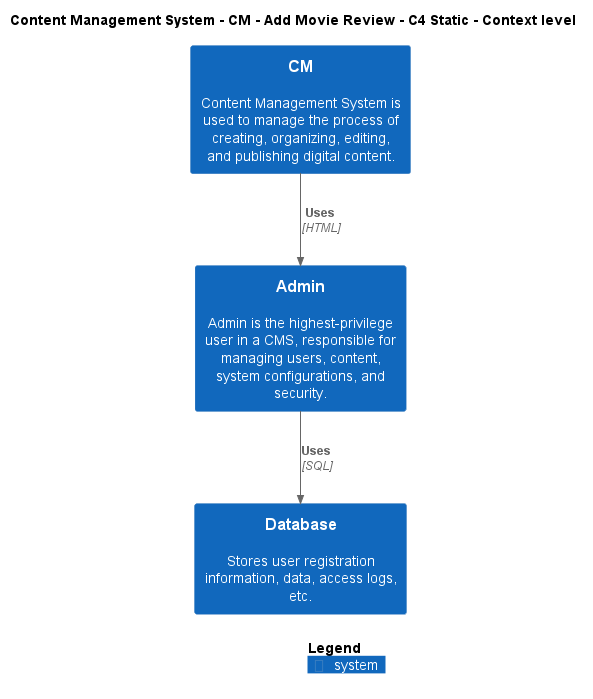

The diagram above was rendered by PlantUML. Its source (embedded in the PNG):
@startuml
!include ..\..\..\..\..\.c4s\C4_Context.puml

AddElementTag("c4interflow:lifecycle:new", $bgColor=green, $fontColor=#ffffff, $borderColor=green, $shadowing="False")
AddElementTag("c4interflow:lifecycle:changed", $bgColor=orange, $fontColor=#ffffff, $borderColor=orange, $shadowing="False")
AddElementTag("c4interflow:lifecycle:removed", $bgColor=red, $fontColor=#ffffff, $borderColor=red, $shadowing="False")

AddRelTag("c4interflow:lifecycle:new", $textColor=green, $lineColor=green)
AddRelTag("c4interflow:lifecycle:changed", $textColor=orange, $lineColor=orange)
AddRelTag("c4interflow:lifecycle:removed", $textColor=red, $lineColor=red)

SHOW_PERSON_PORTRAIT()
LAYOUT_TOP_DOWN()

skinparam linetype polyline

title Content Management System - CM - Add Movie Review - C4 Static - Context level

System(ContentManagementSystem.SoftwareSystems.CM, "CM", "Content Management System is used to manage the process of creating, organizing, editing, and publishing digital content.")
System(ContentManagementSystem.SoftwareSystems.Admin, "Admin", "Admin is the highest-privilege user in a CMS, responsible for managing users, content, system configurations, and security.")
System(ContentManagementSystem.SoftwareSystems.Database, "Database", "Stores user registration information, data, access logs, etc.")

Rel(ContentManagementSystem.SoftwareSystems.CM, ContentManagementSystem.SoftwareSystems.Admin, "Uses", "HTML", $tags="protocol:html")
Rel(ContentManagementSystem.SoftwareSystems.Admin, ContentManagementSystem.SoftwareSystems.Database, "Uses", "SQL", $tags="protocol:sql")


SHOW_LEGEND()
@enduml